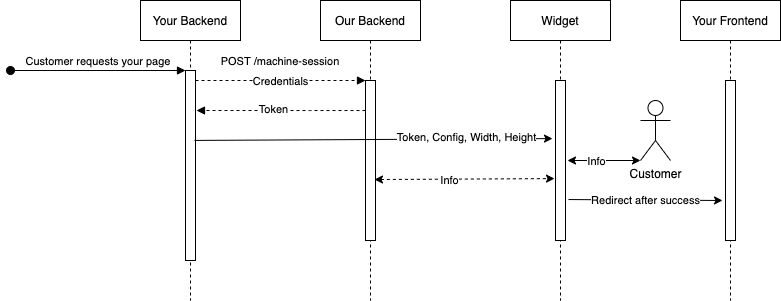

The diagram above was exported from draw.io. Its source (the exported page's mxGraphModel, read from the mxfile embedded in the PNG):
<mxGraphModel dx="946" dy="597" grid="1" gridSize="10" guides="1" tooltips="1" connect="1" arrows="1" fold="1" page="1" pageScale="1" pageWidth="850" pageHeight="1100" math="0" shadow="0">
  <root>
    <mxCell id="0" />
    <mxCell id="1" parent="0" />
    <mxCell id="3nuBFxr9cyL0pnOWT2aG-1" value="Your Backend" style="shape=umlLifeline;perimeter=lifelinePerimeter;container=1;collapsible=0;recursiveResize=0;rounded=0;shadow=0;strokeWidth=1;movable=0;resizable=0;rotatable=0;deletable=0;editable=0;connectable=0;" parent="1" vertex="1">
      <mxGeometry x="140" y="80" width="100" height="300" as="geometry" />
    </mxCell>
    <mxCell id="3nuBFxr9cyL0pnOWT2aG-2" value="" style="points=[];perimeter=orthogonalPerimeter;rounded=0;shadow=0;strokeWidth=1;" parent="3nuBFxr9cyL0pnOWT2aG-1" vertex="1">
      <mxGeometry x="45" y="70" width="10" height="190" as="geometry" />
    </mxCell>
    <mxCell id="3nuBFxr9cyL0pnOWT2aG-3" value="Customer requests your page" style="verticalAlign=bottom;startArrow=oval;endArrow=block;startSize=8;shadow=0;strokeWidth=1;" parent="3nuBFxr9cyL0pnOWT2aG-1" target="3nuBFxr9cyL0pnOWT2aG-2" edge="1">
      <mxGeometry relative="1" as="geometry">
        <mxPoint x="-130" y="70" as="sourcePoint" />
      </mxGeometry>
    </mxCell>
    <mxCell id="3nuBFxr9cyL0pnOWT2aG-5" value="Our Backend" style="shape=umlLifeline;perimeter=lifelinePerimeter;container=1;collapsible=0;recursiveResize=0;rounded=0;shadow=0;strokeWidth=1;movable=0;resizable=0;rotatable=0;deletable=0;editable=0;connectable=0;" parent="1" vertex="1">
      <mxGeometry x="320" y="80" width="100" height="300" as="geometry" />
    </mxCell>
    <mxCell id="3nuBFxr9cyL0pnOWT2aG-6" value="" style="points=[];perimeter=orthogonalPerimeter;rounded=0;shadow=0;strokeWidth=1;" parent="3nuBFxr9cyL0pnOWT2aG-5" vertex="1">
      <mxGeometry x="45" y="80" width="10" height="160" as="geometry" />
    </mxCell>
    <mxCell id="3nuBFxr9cyL0pnOWT2aG-8" value="POST /machine-session" style="verticalAlign=bottom;endArrow=block;entryX=0;entryY=0;shadow=0;strokeWidth=1;dashed=1;movable=0;resizable=0;rotatable=0;deletable=0;editable=0;connectable=0;" parent="1" source="3nuBFxr9cyL0pnOWT2aG-2" target="3nuBFxr9cyL0pnOWT2aG-6" edge="1">
      <mxGeometry y="10" relative="1" as="geometry">
        <mxPoint x="295" y="160" as="sourcePoint" />
        <mxPoint as="offset" />
      </mxGeometry>
    </mxCell>
    <mxCell id="O8SoIJE3ufXfHMsgX19L-5" value="Credentials" style="edgeLabel;html=1;align=center;verticalAlign=middle;resizable=0;points=[];" vertex="1" connectable="0" parent="3nuBFxr9cyL0pnOWT2aG-8">
      <mxGeometry x="-0.0118" relative="1" as="geometry">
        <mxPoint as="offset" />
      </mxGeometry>
    </mxCell>
    <mxCell id="3nuBFxr9cyL0pnOWT2aG-9" value="" style="verticalAlign=bottom;endArrow=block;entryX=1.1;entryY=0.263;shadow=0;strokeWidth=1;dashed=1;entryDx=0;entryDy=0;entryPerimeter=0;movable=0;resizable=0;rotatable=0;deletable=0;editable=0;connectable=0;" parent="1" edge="1">
      <mxGeometry relative="1" as="geometry">
        <mxPoint x="365" y="190.03" as="sourcePoint" />
        <mxPoint x="196" y="190.00000000000003" as="targetPoint" />
        <Array as="points">
          <mxPoint x="300" y="190.03" />
        </Array>
      </mxGeometry>
    </mxCell>
    <mxCell id="O8SoIJE3ufXfHMsgX19L-6" value="Token" style="edgeLabel;html=1;align=center;verticalAlign=middle;resizable=0;points=[];" vertex="1" connectable="0" parent="3nuBFxr9cyL0pnOWT2aG-9">
      <mxGeometry x="0.103" y="-2" relative="1" as="geometry">
        <mxPoint as="offset" />
      </mxGeometry>
    </mxCell>
    <mxCell id="O8SoIJE3ufXfHMsgX19L-1" value="Widget" style="shape=umlLifeline;perimeter=lifelinePerimeter;container=1;collapsible=0;recursiveResize=0;rounded=0;shadow=0;strokeWidth=1;movable=0;resizable=0;rotatable=0;deletable=0;editable=0;connectable=0;" vertex="1" parent="1">
      <mxGeometry x="510" y="80" width="100" height="300" as="geometry" />
    </mxCell>
    <mxCell id="O8SoIJE3ufXfHMsgX19L-2" value="" style="points=[];perimeter=orthogonalPerimeter;rounded=0;shadow=0;strokeWidth=1;" vertex="1" parent="O8SoIJE3ufXfHMsgX19L-1">
      <mxGeometry x="45" y="80" width="10" height="160" as="geometry" />
    </mxCell>
    <mxCell id="O8SoIJE3ufXfHMsgX19L-3" value="Your Frontend" style="shape=umlLifeline;perimeter=lifelinePerimeter;container=1;collapsible=0;recursiveResize=0;rounded=0;shadow=0;strokeWidth=1;movable=0;resizable=0;rotatable=0;deletable=0;editable=0;connectable=0;" vertex="1" parent="1">
      <mxGeometry x="680" y="80" width="100" height="300" as="geometry" />
    </mxCell>
    <mxCell id="O8SoIJE3ufXfHMsgX19L-4" value="" style="points=[];perimeter=orthogonalPerimeter;rounded=0;shadow=0;strokeWidth=1;" vertex="1" parent="O8SoIJE3ufXfHMsgX19L-3">
      <mxGeometry x="45" y="80" width="10" height="160" as="geometry" />
    </mxCell>
    <mxCell id="O8SoIJE3ufXfHMsgX19L-16" value="Customer" style="shape=umlActor;verticalLabelPosition=bottom;verticalAlign=top;html=1;outlineConnect=0;movable=0;resizable=0;rotatable=0;deletable=0;editable=0;connectable=0;" vertex="1" parent="1">
      <mxGeometry x="640" y="180" width="30" height="60" as="geometry" />
    </mxCell>
    <mxCell id="O8SoIJE3ufXfHMsgX19L-19" value="" style="endArrow=classic;startArrow=classic;html=1;shadow=0;entryX=0;entryY=1;entryDx=0;entryDy=0;entryPerimeter=0;exitX=1.2;exitY=0.5;exitDx=0;exitDy=0;exitPerimeter=0;movable=0;resizable=0;rotatable=0;deletable=0;editable=0;connectable=0;" edge="1" parent="1" source="O8SoIJE3ufXfHMsgX19L-2" target="O8SoIJE3ufXfHMsgX19L-16">
      <mxGeometry width="50" height="50" relative="1" as="geometry">
        <mxPoint x="580" y="300" as="sourcePoint" />
        <mxPoint x="630" y="250" as="targetPoint" />
      </mxGeometry>
    </mxCell>
    <mxCell id="O8SoIJE3ufXfHMsgX19L-25" value="Info" style="edgeLabel;html=1;align=center;verticalAlign=middle;resizable=0;points=[];" vertex="1" connectable="0" parent="O8SoIJE3ufXfHMsgX19L-19">
      <mxGeometry x="-0.2329" relative="1" as="geometry">
        <mxPoint as="offset" />
      </mxGeometry>
    </mxCell>
    <mxCell id="O8SoIJE3ufXfHMsgX19L-20" value="" style="endArrow=classic;html=1;shadow=0;entryX=-0.3;entryY=0.363;entryDx=0;entryDy=0;entryPerimeter=0;exitX=0.9;exitY=0.368;exitDx=0;exitDy=0;exitPerimeter=0;movable=0;resizable=0;rotatable=0;deletable=0;editable=0;connectable=0;" edge="1" parent="1" source="3nuBFxr9cyL0pnOWT2aG-2" target="O8SoIJE3ufXfHMsgX19L-2">
      <mxGeometry width="50" height="50" relative="1" as="geometry">
        <mxPoint x="200" y="250" as="sourcePoint" />
        <mxPoint x="250" y="200" as="targetPoint" />
      </mxGeometry>
    </mxCell>
    <mxCell id="O8SoIJE3ufXfHMsgX19L-22" value="Token, Config, Width, Height" style="edgeLabel;html=1;align=center;verticalAlign=middle;resizable=0;points=[];" vertex="1" connectable="0" parent="O8SoIJE3ufXfHMsgX19L-20">
      <mxGeometry x="0.52" y="2" relative="1" as="geometry">
        <mxPoint as="offset" />
      </mxGeometry>
    </mxCell>
    <mxCell id="O8SoIJE3ufXfHMsgX19L-24" value="" style="endArrow=classic;startArrow=classic;html=1;shadow=0;exitX=0.9;exitY=0.619;exitDx=0;exitDy=0;exitPerimeter=0;entryX=-0.1;entryY=0.613;entryDx=0;entryDy=0;entryPerimeter=0;dashed=1;movable=0;resizable=0;rotatable=0;deletable=0;editable=0;connectable=0;" edge="1" parent="1" source="3nuBFxr9cyL0pnOWT2aG-6" target="O8SoIJE3ufXfHMsgX19L-2">
      <mxGeometry width="50" height="50" relative="1" as="geometry">
        <mxPoint x="380" y="260" as="sourcePoint" />
        <mxPoint x="560" y="260" as="targetPoint" />
      </mxGeometry>
    </mxCell>
    <mxCell id="O8SoIJE3ufXfHMsgX19L-26" value="Info" style="edgeLabel;html=1;align=center;verticalAlign=middle;resizable=0;points=[];" vertex="1" connectable="0" parent="O8SoIJE3ufXfHMsgX19L-24">
      <mxGeometry x="-0.1864" y="-1" relative="1" as="geometry">
        <mxPoint x="1" as="offset" />
      </mxGeometry>
    </mxCell>
    <mxCell id="O8SoIJE3ufXfHMsgX19L-27" value="" style="endArrow=classic;html=1;shadow=0;exitX=1.3;exitY=0.744;exitDx=0;exitDy=0;exitPerimeter=0;entryX=-0.3;entryY=0.75;entryDx=0;entryDy=0;entryPerimeter=0;movable=0;resizable=0;rotatable=0;deletable=0;editable=0;connectable=0;" edge="1" parent="1" source="O8SoIJE3ufXfHMsgX19L-2" target="O8SoIJE3ufXfHMsgX19L-4">
      <mxGeometry width="50" height="50" relative="1" as="geometry">
        <mxPoint x="570" y="330" as="sourcePoint" />
        <mxPoint x="620" y="280" as="targetPoint" />
      </mxGeometry>
    </mxCell>
    <mxCell id="O8SoIJE3ufXfHMsgX19L-30" value="Redirect after success" style="edgeLabel;html=1;align=center;verticalAlign=middle;resizable=0;points=[];" vertex="1" connectable="0" parent="O8SoIJE3ufXfHMsgX19L-27">
      <mxGeometry relative="1" as="geometry">
        <mxPoint as="offset" />
      </mxGeometry>
    </mxCell>
  </root>
</mxGraphModel>